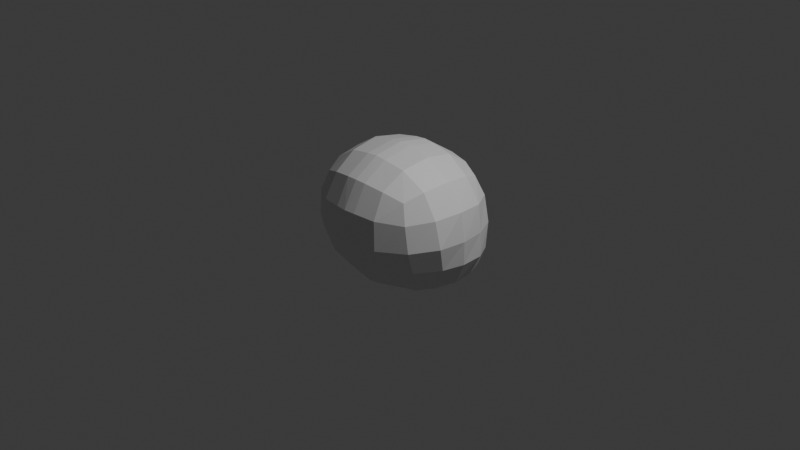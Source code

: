 # Source: Poppy.blend  (saved by Blender 5.0.119; exported with 4.5.12 LTS)
import bpy
from mathutils import Matrix  # noqa: F401  (used for matrix-valued properties, if any)

bpy.ops.wm.read_factory_settings(use_empty=True)
scene = bpy.context.scene
scene.name = 'Scene'

# ---- collections
col_collection = bpy.data.collections.new('Collection'); scene.collection.children.link(col_collection)

# ---- materials (node trees are filled in below, after node groups)
mat_material = bpy.data.materials.new('Material')
mat_material.alpha_threshold = 0.0
mat_material.use_backface_culling_lightprobe_volume = False
mat_material.roughness = 0.5
mat_material.line_color = (0.0, 0.0, 0.0, 1.0)

# ---- material node trees
mat_material.use_nodes = True; mat_material.node_tree.nodes.clear()
_N = mat_material.node_tree.nodes; _L = mat_material.node_tree.links
n0 = _N.new('ShaderNodeOutputMaterial'); n0.name = 'Material Output'; n0.location = (200, 100)
n1 = _N.new('ShaderNodeBsdfPrincipled'); n1.name = 'Principled BSDF'; n1.location = (-200, 100)
_L.new(n1.outputs[0], n0.inputs[0])
n0.is_active_output = True

# ---- world
world_world = bpy.data.worlds.new('World'); scene.world = world_world
world_world.use_nodes = True; world_world.node_tree.nodes.clear()
_N = world_world.node_tree.nodes; _L = world_world.node_tree.links
n0 = _N.new('ShaderNodeOutputWorld'); n0.name = 'World Output'; n0.location = (200, 100)
n1 = _N.new('ShaderNodeBackground'); n1.name = 'Background'; n1.location = (-200, 100)
n1.inputs[0].default_value = (0.05088, 0.05088, 0.05088, 1.0)
_L.new(n1.outputs[0], n0.inputs[0])
n0.is_active_output = True
world_world.color = (0.05088, 0.05088, 0.05088)
world_world.sun_shadow_jitter_overblur = 0.0

# ---- cameras
cam_camera = bpy.data.cameras.new('Camera')
cam_camera.clip_end = 100.0
cam_camera.ortho_scale = 7.314

# ---- lights
light_light = bpy.data.lights.new('Light', 'POINT')
light_light.energy = 1000.0
light_light.shadow_soft_size = 0.1

# ---- meshes
me_cube = bpy.data.meshes.new('Cube')
me_cube.from_pydata([(-0.5389, 0.5268, 0.4898), (-0.5406, 0.6133, -0.5264), (-0.5382, -0.4508, 0.5008), (-0.5395, -0.2816, -0.4226), (-0.6206, 0.4128, -0.5347), (-0.6614, 0.158, -0.5301), (-0.6182, -0.08856, -0.484), (0.0, 0.6911, -0.7537), (-0.3323, 0.6545, -0.6665), (-0.6109, -0.3944, -0.2451), (-0.6468, -0.4936, 0.01509), (-0.6106, -0.5015, 0.2987), (-0.6082, 0.6018, 0.2794), (-0.6352, 0.6415, -0.023), (-0.6127, 0.6381, -0.3223), (0.0, -0.5698, 0.6099), (-0.335, -0.5298, 0.573), (-0.3351, -0.3557, -0.5101), (0.0, -0.4047, -0.5573), (-0.6116, -0.2562, 0.5752), (-0.6486, 0.03221, 0.6105), (-0.6119, 0.3245, 0.5687), (-0.3354, 0.5968, 0.561), (0.0, 0.6321, 0.5968), (0.0, 0.3546, 0.7765), (-0.3549, 0.3392, 0.724), (0.0, 0.02382, 0.8379), (-0.3719, 0.02565, 0.7807), (0.0, -0.3038, 0.7818), (-0.3548, -0.2843, 0.7292), (0.0, -0.6325, -0.3029), (0.0, -0.7429, 0.01067), (0.0, -0.7213, 0.3352), (-0.3533, -0.5633, -0.2813), (-0.3703, -0.6748, 0.00874), (-0.3539, -0.6629, 0.3165), (-0.7722, -0.1471, -0.2391), (-0.8221, -0.2334, 0.03513), (-0.7679, -0.2547, 0.3269), (-0.8107, 0.1092, -0.2541), (-0.8486, 0.0672, 0.02663), (-0.8174, 0.04721, 0.3399), (-0.7625, 0.3954, -0.2809), (-0.7808, 0.3721, 0.002094), (-0.761, 0.3507, 0.3095), (-0.3583, 0.426, -0.7424), (0.0, 0.441, -0.8341), (-0.3797, 0.1611, -0.7163), (0.0, 0.1639, -0.8031), (-0.3588, -0.1018, -0.6487), (0.0, -0.1138, -0.719), (-0.3516, 0.7906, -0.4062), (-0.3521, 0.7525, 0.2885), (0.0, 0.8445, -0.462), (0.0, 0.8816, -0.06623), (0.0, 0.8105, 0.3041), (-0.3568, 0.7734, -0.04858), (-0.3323, 0.6545, -0.6665), (0.0, -0.5698, 0.6099), (-0.335, -0.5298, 0.573), (-0.3351, -0.3557, -0.5101), (0.0, -0.4047, -0.5573), (-0.3354, 0.5968, 0.561), (0.0, 0.6321, 0.5968), (0.0, 0.3546, 0.7765), (-0.3549, 0.3392, 0.724), (0.0, 0.02382, 0.8379), (-0.3719, 0.02565, 0.7807), (0.0, -0.3038, 0.7818), (-0.3548, -0.2843, 0.7292), (0.0, -0.6325, -0.3029), (0.0, -0.7429, 0.01067), (0.0, -0.7213, 0.3352), (-0.3533, -0.5633, -0.2813), (-0.3703, -0.6748, 0.00874), (-0.3539, -0.6629, 0.3165), (-0.3583, 0.426, -0.7424), (0.0, 0.441, -0.8341), (-0.3797, 0.1611, -0.7163), (0.0, 0.1639, -0.8031), (-0.3588, -0.1018, -0.6487), (0.0, -0.1138, -0.719), (-0.3516, 0.7906, -0.4062), (0.0, 0.8816, -0.06623), (0.0, 0.8105, 0.3041), (-0.1212, 0.8953, -0.06574), (-0.1202, 0.7997, 0.3042), (-0.1204, 0.8332, -0.4432), (-0.12, -0.112, -0.6983), (-0.1189, 0.1641, -0.7758), (-0.12, 0.4409, -0.8049), (-0.1203, -0.7088, 0.333), (-0.1194, -0.7259, 0.01011), (-0.1203, -0.6126, -0.2982), (-0.1202, -0.3023, 0.7719), (-0.1193, 0.02338, 0.8268), (-0.1202, 0.3524, 0.7665), (-0.1212, 0.6257, 0.5915), (-0.1212, -0.3902, -0.5449), (-0.1212, -0.5634, 0.6043), (-0.1214, 0.6853, -0.7251)], [(57, 8), (71, 31), (34, 74), (67, 27), (26, 66), (72, 32), (35, 75), (79, 48), (47, 78), (59, 16), (15, 58), (69, 29), (28, 68), (81, 50), (49, 80), (63, 23), (22, 62), (82, 51), (64, 24), (25, 65), (76, 45), (46, 77), (84, 55), (60, 17), (18, 61), (83, 54), (73, 33), (30, 70)], [(96, 25, 27, 95), (95, 27, 29, 94), (97, 22, 25, 96), (22, 0, 21, 25), (25, 21, 20, 27), (27, 20, 19, 29), (29, 19, 2, 16), (94, 29, 16, 99), (93, 92, 34, 33), (92, 91, 35, 34), (91, 99, 16, 35), (35, 16, 2, 11), (34, 35, 11, 10), (33, 34, 10, 9), (17, 33, 9, 3), (98, 93, 33, 17), (36, 37, 40, 39), (37, 38, 41, 40), (39, 40, 43, 42), (40, 41, 44, 43), (3, 9, 36, 6), (9, 10, 37, 36), (10, 11, 38, 37), (11, 2, 19, 38), (38, 19, 20, 41), (41, 20, 21, 44), (44, 21, 0, 12), (43, 44, 12, 13), (42, 43, 13, 14), (4, 42, 14, 1), (5, 39, 42, 4), (6, 36, 39, 5), (90, 46, 48, 89), (89, 48, 50, 88), (1, 8, 45, 4), (100, 7, 46, 90), (88, 50, 18, 98), (6, 49, 17, 3), (5, 47, 49, 6), (4, 45, 47, 5), (1, 14, 51, 8), (12, 0, 22, 52), (85, 87, 51, 56), (13, 56, 51, 14), (12, 52, 56, 13), (85, 56, 52, 86), (85, 86, 55, 54), (87, 85, 54, 53), (24, 96, 95, 26), (45, 90, 89, 47), (31, 32, 91, 92), (47, 89, 88, 49), (49, 88, 98, 17), (26, 95, 94, 28), (32, 15, 99, 91), (28, 94, 99, 15), (30, 31, 92, 93), (8, 100, 90, 45), (23, 97, 96, 24), (97, 86, 52, 22), (18, 30, 93, 98), (23, 55, 86, 97), (53, 7, 100, 87), (100, 8, 51, 87)])
_uv = me_cube.uv_layers.new(name='UVMap')
_uv.uv.foreach_set('vector', [0.7812, 0.5625, 0.8125, 0.5625, 0.8125, 0.625, 0.7812, 0.625, 0.7812, 0.625, 0.8125, 0.625, 0.8125, 0.6875, 0.7812, 0.6875, 0.7813, 0.5, 0.8125, 0.5, 0.8125, 0.5625, 0.7812, 0.5625, 0.8125, 0.5, 0.875, 0.5, 0.875, 0.5625, 0.8125, 0.5625, 0.8125, 0.5625, 0.875, 0.5625, 0.875, 0.625, 0.8125, 0.625, 0.8125, 0.625, 0.875, 0.625, 0.875, 0.6875, 0.8125, 0.6875, 0.8125, 0.6875, 0.875, 0.6875, 0.875, 0.75, 0.8125, 0.75, 0.7812, 0.6875, 0.8125, 0.6875, 0.8125, 0.75, 0.7813, 0.75, 0.4375, 0.9063, 0.5, 0.9063, 0.5, 0.9375, 0.4375, 0.9375, 0.5, 0.9063, 0.5625, 0.9063, 0.5625, 0.9375, 0.5, 0.9375, 0.5625, 0.9063, 0.625, 0.9063, 0.625, 0.9375, 0.5625, 0.9375, 0.5625, 0.9375, 0.625, 0.9375, 0.625, 1.0, 0.5625, 1.0, 0.5, 0.9375, 0.5625, 0.9375, 0.5625, 1.0, 0.5, 1.0, 0.4375, 0.9375, 0.5, 0.9375, 0.5, 1.0, 0.4375, 1.0, 0.375, 0.9375, 0.4375, 0.9375, 0.4375, 1.0, 0.375, 1.0, 0.375, 0.9063, 0.4375, 0.9063, 0.4375, 0.9375, 0.375, 0.9375, 0.4375, 0.0625, 0.5, 0.0625, 0.5, 0.125, 0.4375, 0.125, 0.5, 0.0625, 0.5625, 0.0625, 0.5625, 0.125, 0.5, 0.125, 0.4375, 0.125, 0.5, 0.125, 0.5, 0.1875, 0.4375, 0.1875, 0.5, 0.125, 0.5625, 0.125, 0.5625, 0.1875, 0.5, 0.1875, 0.375, 0.0, 0.4375, 0.0, 0.4375, 0.0625, 0.375, 0.0625, 0.4375, 0.0, 0.5, 0.0, 0.5, 0.0625, 0.4375, 0.0625, 0.5, 0.0, 0.5625, 0.0, 0.5625, 0.0625, 0.5, 0.0625, 0.5625, 0.0, 0.625, 0.0, 0.625, 0.0625, 0.5625, 0.0625, 0.5625, 0.0625, 0.625, 0.0625, 0.625, 0.125, 0.5625, 0.125, 0.5625, 0.125, 0.625, 0.125, 0.625, 0.1875, 0.5625, 0.1875, 0.5625, 0.1875, 0.625, 0.1875, 0.625, 0.25, 0.5625, 0.25, 0.5, 0.1875, 0.5625, 0.1875, 0.5625, 0.25, 0.5, 0.25, 0.4375, 0.1875, 0.5, 0.1875, 0.5, 0.25, 0.4375, 0.25, 0.375, 0.1875, 0.4375, 0.1875, 0.4375, 0.25, 0.375, 0.25, 0.375, 0.125, 0.4375, 0.125, 0.4375, 0.1875, 0.375, 0.1875, 0.375, 0.0625, 0.4375, 0.0625, 0.4375, 0.125, 0.375, 0.125, 0.2188, 0.5625, 0.25, 0.5625, 0.25, 0.625, 0.2188, 0.625, 0.2188, 0.625, 0.25, 0.625, 0.25, 0.6875, 0.2188, 0.6875, 0.125, 0.5, 0.1875, 0.5, 0.1875, 0.5625, 0.125, 0.5625, 0.2188, 0.5, 0.25, 0.5, 0.25, 0.5625, 0.2188, 0.5625, 0.2188, 0.6875, 0.25, 0.6875, 0.25, 0.75, 0.2188, 0.75, 0.125, 0.6875, 0.1875, 0.6875, 0.1875, 0.75, 0.125, 0.75, 0.125, 0.625, 0.1875, 0.625, 0.1875, 0.6875, 0.125, 0.6875, 0.125, 0.5625, 0.1875, 0.5625, 0.1875, 0.625, 0.125, 0.625, 0.375, 0.25, 0.4375, 0.25, 0.4375, 0.3125, 0.375, 0.3125, 0.5625, 0.25, 0.625, 0.25, 0.625, 0.3125, 0.5625, 0.3125, 0.5, 0.3639, 0.4375, 0.3438, 0.4375, 0.3125, 0.0, 0.0, 0.5, 0.25, 0.0, 0.0, 0.4375, 0.3125, 0.4375, 0.25, 0.5625, 0.25, 0.5625, 0.3125, 0.0, 0.0, 0.5, 0.25, 0.5, 0.3639, 0.0, 0.0, 0.5625, 0.3125, 0.5625, 0.3438, 0.5, 0.3639, 0.5625, 0.3438, 0.5625, 0.375, 0.5, 0.375, 0.4375, 0.3438, 0.5, 0.3639, 0.5, 0.375, 0.4375, 0.375, 0.75, 0.5625, 0.7812, 0.5625, 0.7812, 0.625, 0.75, 0.625, 0.1875, 0.5625, 0.2188, 0.5625, 0.2188, 0.625, 0.1875, 0.625, 0.5, 0.875, 0.5625, 0.875, 0.5625, 0.9063, 0.5, 0.9063, 0.1875, 0.625, 0.2188, 0.625, 0.2188, 0.6875, 0.1875, 0.6875, 0.1875, 0.6875, 0.2188, 0.6875, 0.2188, 0.75, 0.1875, 0.75, 0.75, 0.625, 0.7812, 0.625, 0.7812, 0.6875, 0.75, 0.6875, 0.5625, 0.875, 0.625, 0.875, 0.625, 0.9063, 0.5625, 0.9063, 0.75, 0.6875, 0.7812, 0.6875, 0.7813, 0.75, 0.75, 0.75, 0.4375, 0.875, 0.5, 0.875, 0.5, 0.9063, 0.4375, 0.9063, 0.1875, 0.5, 0.2188, 0.5, 0.2188, 0.5625, 0.1875, 0.5625, 0.75, 0.5, 0.7813, 0.5, 0.7812, 0.5625, 0.75, 0.5625, 0.6875, 0.4063, 0.5625, 0.3438, 0.5625, 0.3125, 0.625, 0.3125, 0.375, 0.875, 0.4375, 0.875, 0.4375, 0.9063, 0.375, 0.9063, 0.75, 0.5, 0.5625, 0.375, 0.5625, 0.3438, 0.6875, 0.4063, 0.0, 0.0, 0.0, 0.0, 0.0, 0.0, 0.0, 0.0, 0.0, 0.0, 0.375, 0.3125, 0.4375, 0.3125, 0.0, 0.0])
me_cube.materials.append(mat_material)
me_cube.use_mirror_x = True
me_cube.use_mirror_vertex_groups = False
me_cube.update()

# ---- objects
ob_cube = bpy.data.objects.new('Cube', me_cube)
ob_light = bpy.data.objects.new('Light', light_light)
ob_camera = bpy.data.objects.new('Camera', cam_camera)

# ---- transforms, parenting, visibility, modifiers, constraints
ob_cube.location = (0.0, 0.0, 0.0)
ob_cube.lock_rotations_4d = False
ob_cube.empty_display_type = 'ARROWS'
ob_cube.lineart.crease_threshold = 0.0
ob_cube.use_mesh_mirror_x = True
_m = ob_cube.modifiers.new('Mirror', 'MIRROR')
ob_light.location = (4.076, 1.005, 5.904)
ob_light.rotation_euler = (0.6503, 0.05522, 1.866)
ob_light.lock_rotations_4d = False
ob_light.empty_display_type = 'ARROWS'
ob_light.color = (0.0, 0.0, 0.0, 0.0)
ob_light.lineart.crease_threshold = 0.0
ob_camera.location = (7.359, -6.926, 4.958)
ob_camera.rotation_euler = (1.109, 0.0, 0.8149)
ob_camera.lock_rotations_4d = False
ob_camera.empty_display_type = 'ARROWS'
ob_camera.color = (0.0, 0.0, 0.0, 0.0)
ob_camera.display_type = 'WIRE'
ob_camera.lineart.crease_threshold = 0.0

# ---- collection membership
col_collection.objects.link(ob_cube)
col_collection.objects.link(ob_light)
col_collection.objects.link(ob_camera)

# ---- scene / render settings (as saved in the file)
scene.camera = ob_camera
scene.frame_start = 1; scene.frame_end = 250; scene.frame_set(1)
scene.render.engine = 'BLENDER_EEVEE_NEXT'
scene.render.bake_bias = 0.0
scene.render.bake_samples = 0
scene.cycles.sampling_pattern = 'TABULATED_SOBOL'
scene.eevee.use_volume_custom_range = False
bpy.context.view_layer.update()
